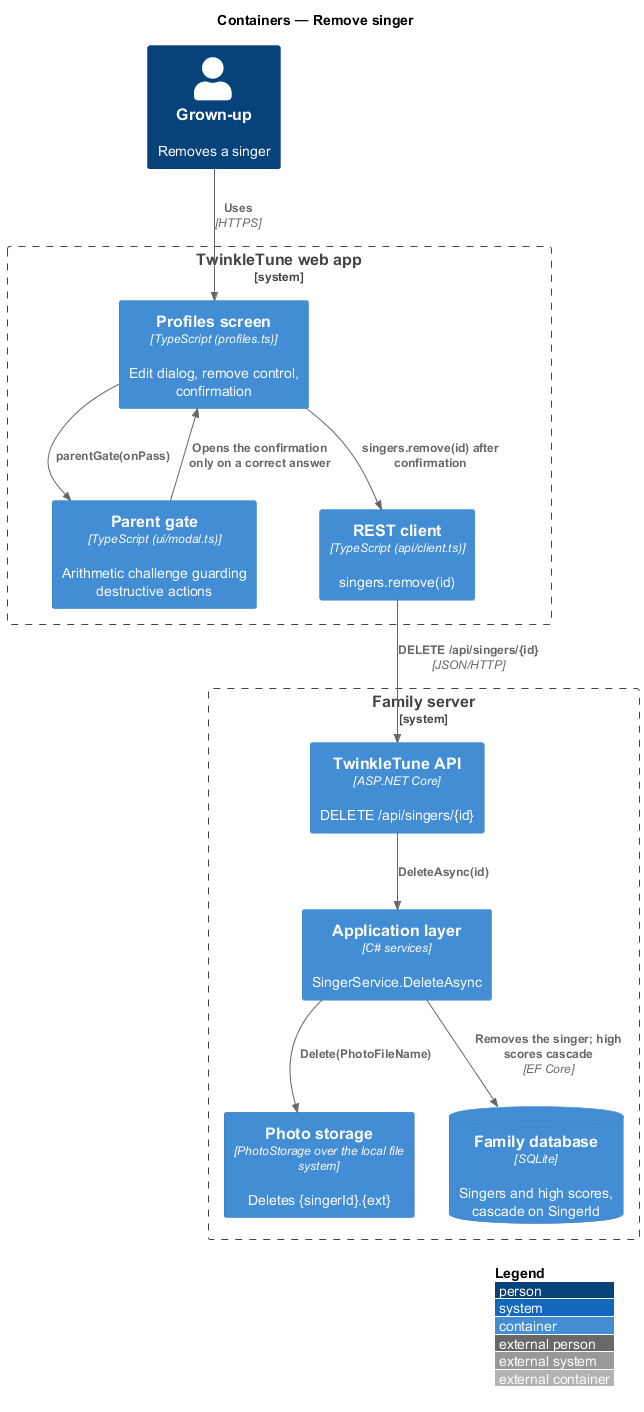

The diagram above was rendered by PlantUML. Its source (embedded in the PNG):
@startuml
!include <C4/C4_Container>
LAYOUT_WITH_LEGEND()
title Containers — Remove singer

Person(grownup, "Grown-up", "Removes a singer")
System_Boundary(twinkle, "TwinkleTune web app") {
  Container(picker, "Profiles screen", "TypeScript (profiles.ts)", "Edit dialog, remove control, confirmation")
  Container(gate, "Parent gate", "TypeScript (ui/modal.ts)", "Arithmetic challenge guarding destructive actions")
  Container(client, "REST client", "TypeScript (api/client.ts)", "singers.remove(id)")
}
System_Boundary(family, "Family server") {
  Container(api, "TwinkleTune API", "ASP.NET Core", "DELETE /api/singers/{id}")
  Container(app, "Application layer", "C# services", "SingerService.DeleteAsync")
  Container(storage, "Photo storage", "PhotoStorage over the local file system", "Deletes {singerId}.{ext}")
  ContainerDb(db, "Family database", "SQLite", "Singers and high scores, cascade on SingerId")
}

Rel(grownup, picker, "Uses", "HTTPS")
Rel(picker, gate, "parentGate(onPass)")
Rel(gate, picker, "Opens the confirmation only on a correct answer")
Rel(picker, client, "singers.remove(id) after confirmation")
Rel(client, api, "DELETE /api/singers/{id}", "JSON/HTTP")
Rel(api, app, "DeleteAsync(id)")
Rel(app, storage, "Delete(PhotoFileName)")
Rel(app, db, "Removes the singer; high scores cascade", "EF Core")
@enduml